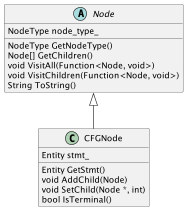

The diagram above was rendered by PlantUML. Its source (embedded in the PNG):
@startuml

abstract class Node {
    NodeType node_type_
    NodeType GetNodeType()
    Node[] GetChildren()
    void VisitAll(Function<Node, void>)
    void VisitChildren(Function<Node, void>)
    String ToString()
}

class CFGNode {
    Entity stmt_
    Entity GetStmt()
    void AddChild(Node)
    void SetChild(Node *, int)
    bool IsTerminal()
}

Node <|-down- CFGNode

@enduml